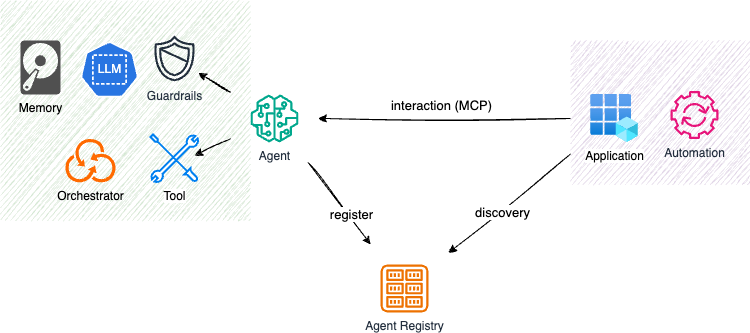

The diagram above was exported from draw.io. Its source (the exported page's mxGraphModel, read from the mxfile embedded in the PNG):
<mxGraphModel dx="1618" dy="1162" grid="1" gridSize="10" guides="1" tooltips="1" connect="1" arrows="1" fold="1" page="1" pageScale="1" pageWidth="827" pageHeight="1169" math="0" shadow="0">
  <root>
    <mxCell id="0" />
    <mxCell id="1" parent="0" />
    <mxCell id="24" value="" style="rounded=0;whiteSpace=wrap;html=1;fillColor=#e1d5e7;strokeColor=none;sketch=1;curveFitting=1;jiggle=2;" vertex="1" parent="1">
      <mxGeometry x="580" y="66" width="180" height="144" as="geometry" />
    </mxCell>
    <mxCell id="25" value="" style="rounded=0;whiteSpace=wrap;html=1;fillColor=#d5e8d4;strokeColor=none;sketch=1;curveFitting=1;jiggle=2;" vertex="1" parent="1">
      <mxGeometry x="10" y="26" width="250" height="220" as="geometry" />
    </mxCell>
    <mxCell id="2" value="Agent Registry" style="sketch=0;outlineConnect=0;fontColor=#232F3E;gradientColor=none;fillColor=#ED7100;strokeColor=none;dashed=0;verticalLabelPosition=bottom;verticalAlign=top;align=center;html=1;fontSize=12;fontStyle=0;aspect=fixed;pointerEvents=1;shape=mxgraph.aws4.registry;perimeterSpacing=20;" vertex="1" parent="1">
      <mxGeometry x="390" y="290" width="48" height="48" as="geometry" />
    </mxCell>
    <mxCell id="18" style="edgeStyle=none;html=1;sketch=1;curveFitting=1;jiggle=2;" edge="1" parent="1" source="3" target="2">
      <mxGeometry relative="1" as="geometry" />
    </mxCell>
    <mxCell id="19" value="register" style="edgeLabel;html=1;align=center;verticalAlign=middle;resizable=0;points=[];fontSize=13;" vertex="1" connectable="0" parent="18">
      <mxGeometry x="0.0507" y="2" relative="1" as="geometry">
        <mxPoint x="8" y="10" as="offset" />
      </mxGeometry>
    </mxCell>
    <mxCell id="21" style="edgeStyle=none;html=1;sketch=1;curveFitting=1;jiggle=2;" edge="1" parent="1" source="3" target="7">
      <mxGeometry relative="1" as="geometry" />
    </mxCell>
    <mxCell id="3" value="Agent" style="sketch=0;outlineConnect=0;fontColor=#232F3E;gradientColor=none;fillColor=#01A88D;strokeColor=none;dashed=0;verticalLabelPosition=bottom;verticalAlign=top;align=center;html=1;fontSize=12;fontStyle=0;aspect=fixed;pointerEvents=1;shape=mxgraph.aws4.sagemaker_model;perimeterSpacing=20;" vertex="1" parent="1">
      <mxGeometry x="260" y="120" width="48" height="48" as="geometry" />
    </mxCell>
    <mxCell id="6" value="Tool" style="html=1;verticalLabelPosition=bottom;align=center;labelBackgroundColor=#ffffff;verticalAlign=top;strokeWidth=2;strokeColor=#0080F0;shadow=0;dashed=0;shape=mxgraph.ios7.icons.tools;pointerEvents=1" vertex="1" parent="1">
      <mxGeometry x="160" y="160" width="48" height="48" as="geometry" />
    </mxCell>
    <mxCell id="7" value="Guardrails" style="sketch=0;outlineConnect=0;fontColor=#232F3E;gradientColor=none;fillColor=#232F3D;strokeColor=none;dashed=0;verticalLabelPosition=bottom;verticalAlign=top;align=center;html=1;fontSize=12;fontStyle=0;aspect=fixed;pointerEvents=1;shape=mxgraph.aws4.shield2;" vertex="1" parent="1">
      <mxGeometry x="160" y="60" width="48" height="48" as="geometry" />
    </mxCell>
    <mxCell id="9" value="Memory" style="sketch=0;pointerEvents=1;shadow=0;dashed=0;html=1;strokeColor=none;fillColor=#505050;labelPosition=center;verticalLabelPosition=bottom;verticalAlign=top;outlineConnect=0;align=center;shape=mxgraph.office.devices.hard_disk;" vertex="1" parent="1">
      <mxGeometry x="30" y="66" width="40" height="54" as="geometry" />
    </mxCell>
    <mxCell id="10" value="Orchestrator" style="points=[];aspect=fixed;html=1;align=center;shadow=0;dashed=0;fillColor=#FF6A00;strokeColor=none;shape=mxgraph.alibaba_cloud.ros_resource_orchestration_service;labelPosition=center;verticalLabelPosition=bottom;verticalAlign=top;" vertex="1" parent="1">
      <mxGeometry x="74.94999999999999" y="164.5" width="50.099999999999994" height="43.5" as="geometry" />
    </mxCell>
    <mxCell id="12" value="LLM" style="aspect=fixed;sketch=0;html=1;dashed=0;whitespace=wrap;verticalLabelPosition=middle;verticalAlign=middle;fillColor=#2875E2;strokeColor=#ffffff;points=[[0.005,0.63,0],[0.1,0.2,0],[0.9,0.2,0],[0.5,0,0],[0.995,0.63,0],[0.72,0.99,0],[0.5,1,0],[0.28,0.99,0]];shape=mxgraph.kubernetes.icon2;prIcon=ns;labelPosition=center;align=center;fontColor=light-dark(#ffffff, #ededed);" vertex="1" parent="1">
      <mxGeometry x="90" y="66" width="58" height="58" as="geometry" />
    </mxCell>
    <mxCell id="16" style="edgeStyle=none;html=1;sketch=1;curveFitting=1;jiggle=2;" edge="1" parent="1" source="14" target="2">
      <mxGeometry relative="1" as="geometry" />
    </mxCell>
    <mxCell id="17" value="discovery" style="edgeLabel;html=1;align=center;verticalAlign=middle;resizable=0;points=[];fontSize=13;" vertex="1" connectable="0" parent="16">
      <mxGeometry x="0.1514" y="2" relative="1" as="geometry">
        <mxPoint as="offset" />
      </mxGeometry>
    </mxCell>
    <mxCell id="20" style="edgeStyle=none;html=1;sketch=1;curveFitting=1;jiggle=2;" edge="1" parent="1" source="14" target="3">
      <mxGeometry relative="1" as="geometry" />
    </mxCell>
    <mxCell id="23" value="interaction (MCP)" style="edgeLabel;html=1;align=center;verticalAlign=middle;resizable=0;points=[];fontSize=13;" vertex="1" connectable="0" parent="20">
      <mxGeometry x="0.0231" y="1" relative="1" as="geometry">
        <mxPoint x="-1" y="-15" as="offset" />
      </mxGeometry>
    </mxCell>
    <mxCell id="14" value="Application" style="image;aspect=fixed;html=1;points=[];align=center;fontSize=12;image=img/lib/azure2/identity/App_Registrations.svg;perimeterSpacing=20;" vertex="1" parent="1">
      <mxGeometry x="600" y="120" width="48" height="48" as="geometry" />
    </mxCell>
    <mxCell id="15" value="Automation" style="sketch=0;outlineConnect=0;fontColor=#232F3E;gradientColor=none;fillColor=#E7157B;strokeColor=none;dashed=0;verticalLabelPosition=bottom;verticalAlign=top;align=center;html=1;fontSize=12;fontStyle=0;aspect=fixed;pointerEvents=1;shape=mxgraph.aws4.automation;" vertex="1" parent="1">
      <mxGeometry x="680" y="116.5" width="48" height="48" as="geometry" />
    </mxCell>
    <mxCell id="22" style="edgeStyle=none;html=1;entryX=0.917;entryY=0.438;entryDx=0;entryDy=0;entryPerimeter=0;sketch=1;curveFitting=1;jiggle=2;" edge="1" parent="1" source="3" target="6">
      <mxGeometry relative="1" as="geometry" />
    </mxCell>
  </root>
</mxGraphModel>